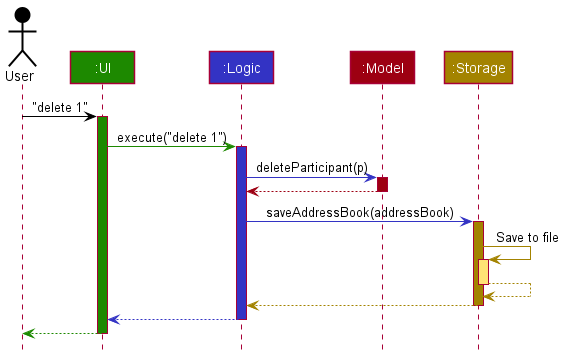

The diagram above was rendered by PlantUML. Its source (embedded in the PNG):
@startuml
!include style.puml

Actor User as user USER_COLOR
Participant ":UI" as ui UI_COLOR
Participant ":Logic" as logic LOGIC_COLOR
Participant ":Model" as model MODEL_COLOR
Participant ":Storage" as storage STORAGE_COLOR

user -[USER_COLOR]> ui : "delete 1"
activate ui UI_COLOR

ui -[UI_COLOR]> logic : execute("delete 1")
activate logic LOGIC_COLOR

logic -[LOGIC_COLOR]> model : deleteParticipant(p)
activate model MODEL_COLOR

model -[MODEL_COLOR]-> logic
deactivate model

logic -[LOGIC_COLOR]> storage : saveAddressBook(addressBook)
activate storage STORAGE_COLOR

storage -[STORAGE_COLOR]> storage : Save to file
activate storage STORAGE_COLOR_T1
storage --[STORAGE_COLOR]> storage
deactivate storage

storage --[STORAGE_COLOR]> logic
deactivate storage

logic --[LOGIC_COLOR]> ui
deactivate logic

ui--[UI_COLOR]> user
deactivate ui
@enduml